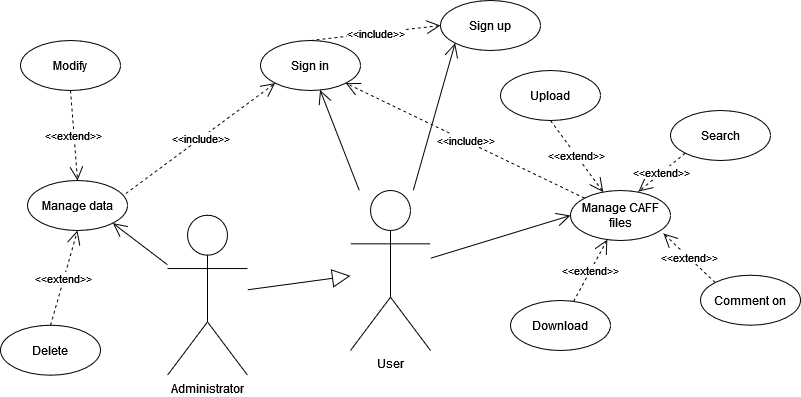

The diagram above was exported from draw.io. Its source (the exported page's mxGraphModel, read from the mxfile embedded in the PNG):
<mxGraphModel dx="782" dy="412" grid="1" gridSize="10" guides="1" tooltips="1" connect="1" arrows="1" fold="1" page="1" pageScale="1" pageWidth="827" pageHeight="1169" math="0" shadow="0">
  <root>
    <mxCell id="0" />
    <mxCell id="1" parent="0" />
    <mxCell id="YWpdOQRzIDrdIGK1xvnb-1" value="&lt;div&gt;User&lt;/div&gt;" style="shape=umlActor;verticalLabelPosition=bottom;verticalAlign=top;html=1;" parent="1" vertex="1">
      <mxGeometry x="360" y="200.00000000000003" width="80" height="160" as="geometry" />
    </mxCell>
    <mxCell id="YWpdOQRzIDrdIGK1xvnb-2" value="&lt;div&gt;Sign up&lt;br&gt;&lt;/div&gt;" style="ellipse;whiteSpace=wrap;html=1;" parent="1" vertex="1">
      <mxGeometry x="450" y="10" width="100" height="50" as="geometry" />
    </mxCell>
    <mxCell id="YWpdOQRzIDrdIGK1xvnb-3" value="&lt;div&gt;Sign in&lt;/div&gt;" style="ellipse;whiteSpace=wrap;html=1;" parent="1" vertex="1">
      <mxGeometry x="270" y="49.99999999999997" width="100" height="50" as="geometry" />
    </mxCell>
    <mxCell id="YWpdOQRzIDrdIGK1xvnb-4" value="Manage CAFF files" style="ellipse;whiteSpace=wrap;html=1;" parent="1" vertex="1">
      <mxGeometry x="580" y="200" width="100" height="50" as="geometry" />
    </mxCell>
    <mxCell id="YWpdOQRzIDrdIGK1xvnb-5" value="&lt;div&gt;&amp;lt;&amp;lt;include&amp;gt;&amp;gt;&lt;/div&gt;" style="endArrow=open;endSize=12;dashed=1;html=1;rounded=0;entryX=1;entryY=1;entryDx=0;entryDy=0;" parent="1" source="YWpdOQRzIDrdIGK1xvnb-4" target="YWpdOQRzIDrdIGK1xvnb-3" edge="1">
      <mxGeometry width="160" relative="1" as="geometry">
        <mxPoint x="807" y="274.71000000000004" as="sourcePoint" />
        <mxPoint x="967" y="274.71000000000004" as="targetPoint" />
      </mxGeometry>
    </mxCell>
    <mxCell id="YWpdOQRzIDrdIGK1xvnb-6" value="&lt;div&gt;&amp;lt;&amp;lt;include&amp;gt;&amp;gt;&lt;/div&gt;" style="endArrow=open;endSize=12;dashed=1;html=1;rounded=0;exitX=0.5;exitY=0;exitDx=0;exitDy=0;entryX=0;entryY=0.5;entryDx=0;entryDy=0;" parent="1" source="YWpdOQRzIDrdIGK1xvnb-3" target="YWpdOQRzIDrdIGK1xvnb-2" edge="1">
      <mxGeometry width="160" relative="1" as="geometry">
        <mxPoint x="867" y="302.03" as="sourcePoint" />
        <mxPoint x="666.2021959937476" y="170.00305145328215" as="targetPoint" />
      </mxGeometry>
    </mxCell>
    <mxCell id="YWpdOQRzIDrdIGK1xvnb-8" value="" style="endArrow=open;endFill=1;endSize=12;html=1;rounded=0;" parent="1" source="YWpdOQRzIDrdIGK1xvnb-1" target="YWpdOQRzIDrdIGK1xvnb-3" edge="1">
      <mxGeometry width="160" relative="1" as="geometry">
        <mxPoint x="601.95" y="300.69999999999993" as="sourcePoint" />
        <mxPoint x="672.0477579165832" y="204.71209077392373" as="targetPoint" />
      </mxGeometry>
    </mxCell>
    <mxCell id="YWpdOQRzIDrdIGK1xvnb-10" value="Download" style="ellipse;whiteSpace=wrap;html=1;" parent="1" vertex="1">
      <mxGeometry x="520" y="310" width="100" height="50" as="geometry" />
    </mxCell>
    <mxCell id="YWpdOQRzIDrdIGK1xvnb-11" value="Search" style="ellipse;whiteSpace=wrap;html=1;" parent="1" vertex="1">
      <mxGeometry x="680" y="120" width="100" height="50" as="geometry" />
    </mxCell>
    <mxCell id="YWpdOQRzIDrdIGK1xvnb-12" value="Comment on" style="ellipse;whiteSpace=wrap;html=1;" parent="1" vertex="1">
      <mxGeometry x="710" y="284.70999999999987" width="100" height="50" as="geometry" />
    </mxCell>
    <mxCell id="YWpdOQRzIDrdIGK1xvnb-13" value="Upload" style="ellipse;whiteSpace=wrap;html=1;" parent="1" vertex="1">
      <mxGeometry x="510" y="80" width="100" height="50" as="geometry" />
    </mxCell>
    <mxCell id="YWpdOQRzIDrdIGK1xvnb-14" value="&lt;div&gt;&amp;lt;&amp;lt;extend&amp;gt;&amp;gt;&lt;/div&gt;" style="endArrow=open;endSize=12;dashed=1;html=1;rounded=0;exitX=0.5;exitY=1;exitDx=0;exitDy=0;" parent="1" source="YWpdOQRzIDrdIGK1xvnb-13" target="YWpdOQRzIDrdIGK1xvnb-4" edge="1">
      <mxGeometry width="160" relative="1" as="geometry">
        <mxPoint x="537" y="547.64" as="sourcePoint" />
        <mxPoint x="487" y="360" as="targetPoint" />
        <Array as="points" />
      </mxGeometry>
    </mxCell>
    <mxCell id="YWpdOQRzIDrdIGK1xvnb-18" value="&lt;div&gt;&amp;lt;&amp;lt;extend&amp;gt;&amp;gt;&lt;/div&gt;" style="endArrow=open;endSize=12;dashed=1;html=1;rounded=0;" parent="1" source="YWpdOQRzIDrdIGK1xvnb-10" target="YWpdOQRzIDrdIGK1xvnb-4" edge="1">
      <mxGeometry width="160" relative="1" as="geometry">
        <mxPoint x="556.6" y="567.99" as="sourcePoint" />
        <mxPoint x="477" y="637.64" as="targetPoint" />
        <Array as="points" />
      </mxGeometry>
    </mxCell>
    <mxCell id="YWpdOQRzIDrdIGK1xvnb-19" value="&lt;div&gt;&amp;lt;&amp;lt;extend&amp;gt;&amp;gt;&lt;/div&gt;" style="endArrow=open;endSize=12;dashed=1;html=1;rounded=0;entryX=0.68;entryY=0.02;entryDx=0;entryDy=0;exitX=0;exitY=1;exitDx=0;exitDy=0;entryPerimeter=0;" parent="1" source="YWpdOQRzIDrdIGK1xvnb-11" target="YWpdOQRzIDrdIGK1xvnb-4" edge="1">
      <mxGeometry width="160" relative="1" as="geometry">
        <mxPoint x="576.6" y="637.64" as="sourcePoint" />
        <mxPoint x="497" y="707.29" as="targetPoint" />
        <Array as="points" />
      </mxGeometry>
    </mxCell>
    <mxCell id="YWpdOQRzIDrdIGK1xvnb-20" value="&lt;div&gt;&amp;lt;&amp;lt;extend&amp;gt;&amp;gt;&lt;/div&gt;" style="endArrow=open;endSize=12;dashed=1;html=1;rounded=0;entryX=0.93;entryY=0.86;entryDx=0;entryDy=0;exitX=0;exitY=0;exitDx=0;exitDy=0;entryPerimeter=0;" parent="1" source="YWpdOQRzIDrdIGK1xvnb-12" target="YWpdOQRzIDrdIGK1xvnb-4" edge="1">
      <mxGeometry width="160" relative="1" as="geometry">
        <mxPoint x="460.6" y="652.6999999999999" as="sourcePoint" />
        <mxPoint x="381" y="722.35" as="targetPoint" />
        <Array as="points" />
      </mxGeometry>
    </mxCell>
    <mxCell id="YWpdOQRzIDrdIGK1xvnb-22" value="&lt;div&gt;Administrator&lt;/div&gt;" style="shape=umlActor;verticalLabelPosition=bottom;verticalAlign=top;html=1;" parent="1" vertex="1">
      <mxGeometry x="177" y="224.70999999999998" width="80" height="160" as="geometry" />
    </mxCell>
    <mxCell id="YWpdOQRzIDrdIGK1xvnb-25" value="Manage data" style="ellipse;whiteSpace=wrap;html=1;" parent="1" vertex="1">
      <mxGeometry x="37" y="190" width="100" height="50" as="geometry" />
    </mxCell>
    <mxCell id="YWpdOQRzIDrdIGK1xvnb-26" value="&lt;div&gt;&amp;lt;&amp;lt;include&amp;gt;&amp;gt;&lt;/div&gt;" style="endArrow=open;endSize=12;dashed=1;html=1;rounded=0;exitX=0.983;exitY=0.26;exitDx=0;exitDy=0;exitPerimeter=0;entryX=0;entryY=1;entryDx=0;entryDy=0;" parent="1" source="YWpdOQRzIDrdIGK1xvnb-25" target="YWpdOQRzIDrdIGK1xvnb-3" edge="1">
      <mxGeometry width="160" relative="1" as="geometry">
        <mxPoint x="231.66370345454584" y="159.9961260049143" as="sourcePoint" />
        <mxPoint x="277" y="130" as="targetPoint" />
        <Array as="points" />
      </mxGeometry>
    </mxCell>
    <mxCell id="YWpdOQRzIDrdIGK1xvnb-27" value="&lt;div&gt;Delete&lt;/div&gt;" style="ellipse;whiteSpace=wrap;html=1;" parent="1" vertex="1">
      <mxGeometry x="10" y="334.71" width="100" height="50" as="geometry" />
    </mxCell>
    <mxCell id="YWpdOQRzIDrdIGK1xvnb-28" value="Modify" style="ellipse;whiteSpace=wrap;html=1;" parent="1" vertex="1">
      <mxGeometry x="30" y="50" width="100" height="50" as="geometry" />
    </mxCell>
    <mxCell id="YWpdOQRzIDrdIGK1xvnb-31" value="&lt;div&gt;&amp;lt;&amp;lt;extend&amp;gt;&amp;gt;&lt;/div&gt;" style="endArrow=open;endSize=12;dashed=1;html=1;rounded=0;entryX=0.5;entryY=0;entryDx=0;entryDy=0;exitX=0.5;exitY=1;exitDx=0;exitDy=0;" parent="1" source="YWpdOQRzIDrdIGK1xvnb-28" target="YWpdOQRzIDrdIGK1xvnb-25" edge="1">
      <mxGeometry width="160" relative="1" as="geometry">
        <mxPoint x="-13" y="207.36000000000004" as="sourcePoint" />
        <mxPoint x="-13" y="122.65" as="targetPoint" />
        <Array as="points" />
      </mxGeometry>
    </mxCell>
    <mxCell id="YWpdOQRzIDrdIGK1xvnb-32" value="&lt;div&gt;&amp;lt;&amp;lt;extend&amp;gt;&amp;gt;&lt;/div&gt;" style="endArrow=open;endSize=12;dashed=1;html=1;rounded=0;entryX=0.5;entryY=1;entryDx=0;entryDy=0;exitX=0.5;exitY=0;exitDx=0;exitDy=0;" parent="1" source="YWpdOQRzIDrdIGK1xvnb-27" target="YWpdOQRzIDrdIGK1xvnb-25" edge="1">
      <mxGeometry width="160" relative="1" as="geometry">
        <mxPoint x="97" y="90" as="sourcePoint" />
        <mxPoint x="97" y="315.29" as="targetPoint" />
        <Array as="points" />
      </mxGeometry>
    </mxCell>
    <mxCell id="YWpdOQRzIDrdIGK1xvnb-33" value="" style="endArrow=open;endFill=1;endSize=12;html=1;rounded=0;entryX=1;entryY=1;entryDx=0;entryDy=0;" parent="1" source="YWpdOQRzIDrdIGK1xvnb-22" target="YWpdOQRzIDrdIGK1xvnb-25" edge="1">
      <mxGeometry width="160" relative="1" as="geometry">
        <mxPoint x="397" y="330" as="sourcePoint" />
        <mxPoint x="557" y="330" as="targetPoint" />
      </mxGeometry>
    </mxCell>
    <mxCell id="r08Laz8n-ARILylnViwX-6" value="" style="endArrow=open;endFill=1;endSize=12;html=1;rounded=0;entryX=0;entryY=1;entryDx=0;entryDy=0;" parent="1" source="YWpdOQRzIDrdIGK1xvnb-1" target="YWpdOQRzIDrdIGK1xvnb-2" edge="1">
      <mxGeometry width="160" relative="1" as="geometry">
        <mxPoint x="597" y="110" as="sourcePoint" />
        <mxPoint x="397.0432322814572" y="60.00098200841629" as="targetPoint" />
      </mxGeometry>
    </mxCell>
    <mxCell id="doSAbsVFm-lgEYkzedhi-2" value="" style="endArrow=open;endFill=1;endSize=12;html=1;rounded=0;entryX=0;entryY=0.5;entryDx=0;entryDy=0;" parent="1" source="YWpdOQRzIDrdIGK1xvnb-1" target="YWpdOQRzIDrdIGK1xvnb-4" edge="1">
      <mxGeometry width="160" relative="1" as="geometry">
        <mxPoint x="637" y="136.25" as="sourcePoint" />
        <mxPoint x="517" y="95" as="targetPoint" />
      </mxGeometry>
    </mxCell>
    <mxCell id="1yCcfnH5gp8ueiUsXYCN-3" value="" style="endArrow=block;endSize=16;endFill=0;html=1;rounded=0;" parent="1" source="YWpdOQRzIDrdIGK1xvnb-22" target="YWpdOQRzIDrdIGK1xvnb-1" edge="1">
      <mxGeometry width="160" relative="1" as="geometry">
        <mxPoint x="257" y="320" as="sourcePoint" />
        <mxPoint x="417" y="320" as="targetPoint" />
      </mxGeometry>
    </mxCell>
  </root>
</mxGraphModel>